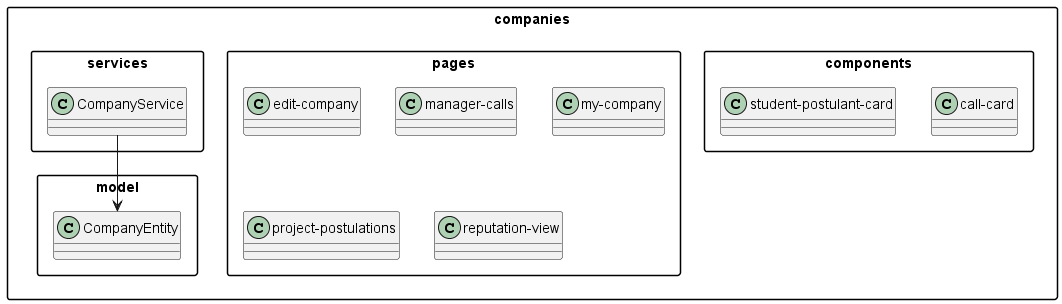

The diagram above was rendered by PlantUML. Its source (embedded in the PNG):
@startuml UniTalentsUML-FrontEnd-companies
skinparam componentStyle rectangle
skinparam packageStyle rectangle
skinparam classAttributeIconSize 0

package "companies" {
    package "components" {
        class "call-card"
        class "student-postulant-card"
    }
    package "model" {
        class CompanyEntity
    }
    package "pages" {
        class "edit-company"
        class "manager-calls"
        class "my-company"
        class "project-postulations"
        class "reputation-view"
    }
    package "services" {
        class CompanyService
    }

    CompanyService --> CompanyEntity
}
@enduml